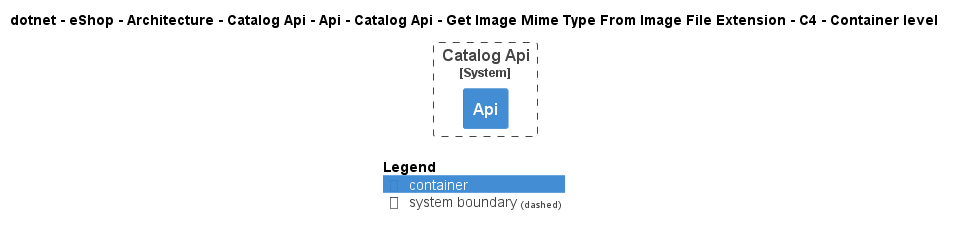

The diagram above was rendered by PlantUML. Its source (embedded in the PNG):
@startuml
!pragma layout smetana
!include ..\..\..\..\..\..\..\..\..\..\..\.c4s\C4_Container.puml

AddElementTag("c4interflow:lifecycle:new", $bgColor=green, $fontColor=#ffffff, $borderColor=green, $shadowing="False")
AddElementTag("c4interflow:lifecycle:changed", $bgColor=orange, $fontColor=#ffffff, $borderColor=orange, $shadowing="False")
AddElementTag("c4interflow:lifecycle:removed", $bgColor=red, $fontColor=#ffffff, $borderColor=red, $shadowing="False")

AddRelTag("c4interflow:lifecycle:new", $textColor=green, $lineColor=green)
AddRelTag("c4interflow:lifecycle:changed", $textColor=orange, $lineColor=orange)
AddRelTag("c4interflow:lifecycle:removed", $textColor=red, $lineColor=red)

SHOW_PERSON_PORTRAIT()
LAYOUT_TOP_DOWN()

skinparam linetype polyline

title dotnet - eShop - Architecture - Catalog Api - Api - Catalog Api - Get Image Mime Type From Image File Extension - C4 - Container level


System_Boundary(dotnet.eShop.Architecture.SoftwareSystems.CatalogApi, "Catalog Api") {
    Container(dotnet.eShop.Architecture.SoftwareSystems.CatalogApi.Containers.Api, "Api", "", "")
}



SHOW_LEGEND()
@enduml